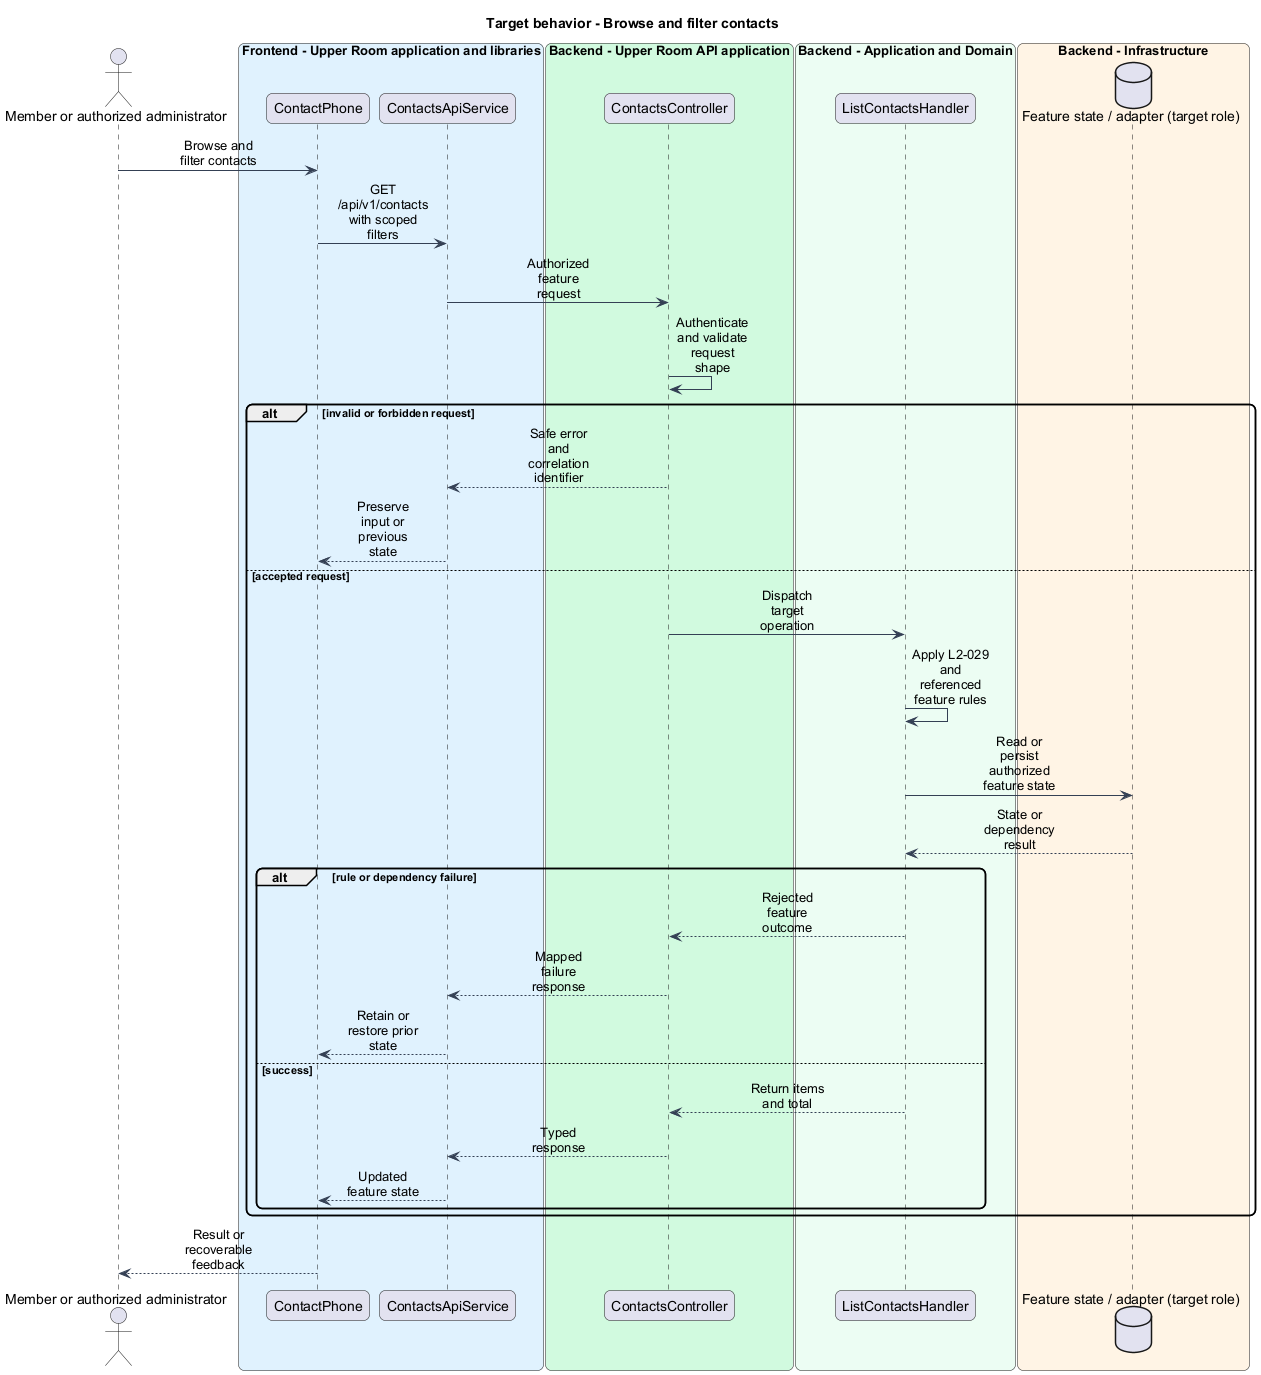

The diagram above was rendered by PlantUML. Its source (embedded in the PNG):
@startuml
skinparam backgroundColor #FFFFFF
skinparam shadowing false
skinparam roundcorner 12
skinparam defaultFontName Arial
skinparam ArrowColor #344054
skinparam sequenceMessageAlign center
skinparam maxMessageSize 80
skinparam class {
  BorderColor #344054
  FontColor #101828
  BackgroundColor #F9FAFB
}
title Target behavior - Browse and filter contacts
actor "Member or authorized administrator" as actor
box "Frontend - Upper Room application and libraries" #E0F2FE
participant "ContactPhone" as page
participant "ContactsApiService" as client
end box
box "Backend - Upper Room API application" #D1FADF
participant "ContactsController" as boundary
end box
box "Backend - Application and Domain" #ECFDF3
participant "ListContactsHandler" as logic
end box
box "Backend - Infrastructure" #FFF4E5
database "Feature state / adapter (target role)" as state
end box
actor -> page : Browse and filter contacts
page -> client : GET /api/v1/contacts with scoped filters
client -> boundary : Authorized feature request
boundary -> boundary : Authenticate and validate request shape
alt invalid or forbidden request
boundary --> client : Safe error and correlation identifier
client --> page : Preserve input or previous state
else accepted request
boundary -> logic : Dispatch target operation
logic -> logic : Apply L2-029 and referenced feature rules
logic -> state : Read or persist authorized feature state
state --> logic : State or dependency result
alt rule or dependency failure
logic --> boundary : Rejected feature outcome
boundary --> client : Mapped failure response
client --> page : Retain or restore prior state
else success
logic --> boundary : Return items and total
boundary --> client : Typed response
client --> page : Updated feature state
end
end
page --> actor : Result or recoverable feedback
@enduml